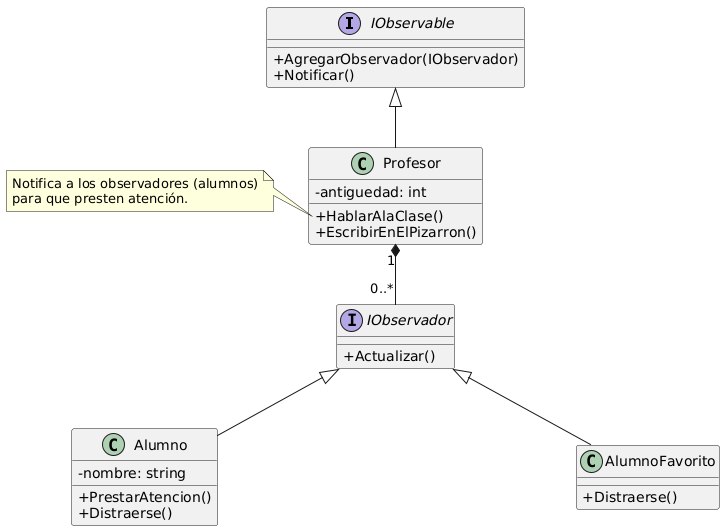

The diagram above was rendered by PlantUML. Its source (embedded in the PNG):
@startuml
skinparam classAttributeIconSize 0

' === Interfaces ===
interface IObservable {
  + AgregarObservador(IObservador)
  + Notificar()
}

interface IObservador {
  + Actualizar()
}

' === Clases Concretas ===
class Profesor {
  - antiguedad: int
  + HablarAlaClase()
  + EscribirEnElPizarron()
}

class Alumno {
  - nombre: string
  + PrestarAtencion()
  + Distraerse()
}

class AlumnoFavorito {
  + Distraerse()
}

' === Relaciones ===
IObservable <|-- Profesor
IObservador <|-- Alumno
IObservador <|-- AlumnoFavorito
Profesor "1" *-- "0..*" IObservador

note left of Profesor::HablarAlaClase
  Notifica a los observadores (alumnos)
  para que presten atención.
end note

note right of Alumno::Actualizar
  Reacciona a las acciones del profesor:
  - Si el profesor habla → PrestarAtencion()
  - Si escribe → Distraerse()
end note
@enduml